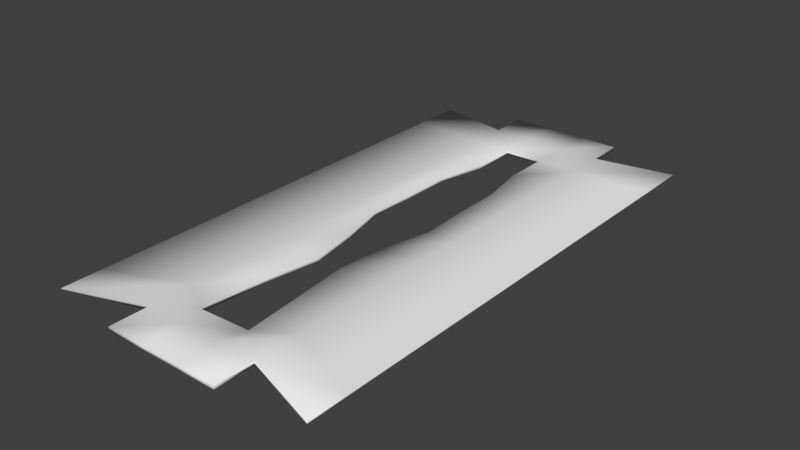 # Source: Blade.blend  (saved by Blender 2.73.0; exported with 4.5.12 LTS)
import bpy
from mathutils import Matrix  # noqa: F401  (used for matrix-valued properties, if any)

bpy.ops.wm.read_factory_settings(use_empty=True)
scene = bpy.context.scene
scene.name = 'Scene'

# ---- collections
col_collection_1 = bpy.data.collections.new('Collection 1'); scene.collection.children.link(col_collection_1)

# ---- materials (node trees are filled in below, after node groups)
mat_material = bpy.data.materials.new('Material')
mat_material.alpha_threshold = 0.0
mat_material.use_transparent_shadow = False
mat_material.roughness = 0.5
mat_material.line_color = (0.0, 0.0, 0.0, 1.0)

# ---- material node trees

# ---- world
world_world = bpy.data.worlds.new('World'); scene.world = world_world
world_world.color = (0.05088, 0.05088, 0.05088)
world_world.use_sun_shadow = False
world_world.sun_shadow_jitter_overblur = 0.0
world_world.cycles.sampling_method = 'MANUAL'
world_world.cycles.sample_map_resolution = 256

# ---- meshes
me_cube = bpy.data.meshes.new('Cube')
me_cube.from_pydata([(0.07697, 0.1441, -0.0003245), (0.07697, -0.1441, -0.0003245), (-0.07697, -0.1441, -0.0003245), (-0.07697, 0.1441, -0.0003245), (0.07697, 0.1441, 0.0003245), (0.07697, -0.1441, 0.0003245), (-0.07697, -0.1441, 0.0003245), (-0.07697, 0.1441, 0.0003245), (0.03302, 0.1342, -0.001166), (-0.03302, 0.1342, -0.001166), (0.03302, -0.1291, -0.001166), (-0.03302, -0.1291, -0.001166), (0.03302, 0.1342, 0.001166), (-0.03302, 0.1342, 0.001166), (0.03302, -0.1291, 0.001166), (-0.03302, -0.1291, 0.001166), (0.03302, 0.1556, -0.001166), (-0.03302, 0.1556, -0.001166), (0.03302, 0.1556, 0.001166), (-0.03302, 0.1556, 0.001166), (0.03302, -0.151, -0.001166), (-0.03302, -0.151, -0.001166), (0.03302, -0.151, 0.001166), (-0.03302, -0.151, 0.001166), (0.01101, 0.1342, -0.001166), (-0.01101, 0.1342, -0.001166), (0.01101, -0.1291, -0.001166), (-0.01101, -0.1291, -0.001166), (0.01101, 0.1342, 0.001166), (-0.01101, 0.1342, 0.001166), (0.01101, -0.1291, 0.001166), (-0.01101, -0.1291, 0.001166), (0.01101, 0.1556, -0.001166), (-0.01101, 0.1556, -0.001166), (0.01101, 0.1556, 0.001166), (-0.01101, 0.1556, 0.001166), (0.01101, -0.151, -0.001166), (-0.01101, -0.151, -0.001166), (0.01101, -0.151, 0.001166), (-0.01101, -0.151, 0.001166), (0.07697, 0.1159, -0.0003245), (0.07697, -0.1209, -0.0003245), (-0.07697, -0.1209, -0.0003245), (-0.07697, 0.1159, -0.0003245), (0.07697, 0.1159, 0.0003245), (0.07697, -0.1209, 0.0003245), (-0.07697, -0.1209, 0.0003245), (-0.07697, 0.1159, 0.0003245), (0.03302, 0.112, 0.001166), (0.03302, -0.1044, 0.001166), (-0.03302, 0.112, 0.001166), (-0.03302, -0.1044, 0.001166), (0.03302, -0.1044, -0.001166), (0.03302, 0.112, -0.001166), (-0.03302, -0.1044, -0.001166), (-0.03302, 0.112, -0.001166), (0.01473, -0.1151, -0.001166), (0.01101, 0.112, -0.001166), (-0.01461, -0.1163, -0.001166), (-0.01101, 0.112, -0.001166), (0.01101, 0.112, 0.001166), (0.01473, -0.1151, 0.001166), (-0.01101, 0.112, 0.001166), (-0.01461, -0.1163, 0.001166), (0.07697, 0.08631, -0.0003245), (0.07697, 0.05672, -0.0003245), (0.07697, 0.02712, -0.0003245), (0.07697, -0.002479, -0.0003245), (0.07697, -0.03208, -0.0003245), (0.07697, -0.06167, -0.0003245), (0.07697, -0.09127, -0.0003245), (0.07697, 0.08631, 0.0003245), (0.07697, 0.05672, 0.0003245), (0.07697, 0.02712, 0.0003245), (0.07697, -0.002479, 0.0003245), (0.07697, -0.03208, 0.0003245), (0.07697, -0.06167, 0.0003245), (0.07697, -0.09127, 0.0003245), (0.03302, 0.08493, 0.001166), (0.03302, 0.05788, 0.001166), (0.03302, 0.03083, 0.001166), (0.03302, 0.003777, 0.001166), (0.03302, -0.02327, 0.001166), (0.03302, -0.05032, 0.001166), (0.03302, -0.07737, 0.001166), (0.03302, -0.07737, -0.001166), (0.03302, -0.05032, -0.001166), (0.03302, -0.02327, -0.001166), (0.03302, 0.003777, -0.001166), (0.03302, 0.03083, -0.001166), (0.03302, 0.05788, -0.001166), (0.03302, 0.08493, -0.001166), (0.01101, -0.07737, -0.001166), (0.00825, -0.05032, -0.001166), (0.01101, -0.02327, -0.001166), (0.01734, 0.003777, -0.001166), (0.01604, 0.03083, -0.001166), (0.01604, 0.05788, -0.001166), (0.01101, 0.08493, -0.001166), (0.01101, 0.08493, 0.001166), (0.01604, 0.05788, 0.001166), (0.01604, 0.03083, 0.001166), (0.01734, 0.003777, 0.001166), (0.01101, -0.02327, 0.001166), (0.00825, -0.05032, 0.001166), (0.01101, -0.07737, 0.001166), (-0.07697, -0.09127, -0.0003245), (-0.07697, -0.06167, -0.0003245), (-0.07697, -0.03208, -0.0003245), (-0.07697, -0.002479, -0.0003245), (-0.07697, 0.02712, -0.0003245), (-0.07697, 0.05672, -0.0003245), (-0.07697, 0.08631, -0.0003245), (-0.07697, -0.09127, 0.0003245), (-0.07697, -0.06167, 0.0003245), (-0.07697, -0.03208, 0.0003245), (-0.07697, -0.002479, 0.0003245), (-0.07697, 0.02712, 0.0003245), (-0.07697, 0.05672, 0.0003245), (-0.07697, 0.08631, 0.0003245), (-0.03302, 0.08493, 0.001166), (-0.03302, 0.05788, 0.001166), (-0.03302, 0.03083, 0.001166), (-0.03302, 0.003777, 0.001166), (-0.03302, -0.02327, 0.001166), (-0.03302, -0.05032, 0.001166), (-0.03302, -0.07737, 0.001166), (-0.03302, -0.07737, -0.001166), (-0.03302, -0.05032, -0.001166), (-0.03302, -0.02327, -0.001166), (-0.03302, 0.003777, -0.001166), (-0.03302, 0.03083, -0.001166), (-0.03302, 0.05788, -0.001166), (-0.03302, 0.08493, -0.001166), (-0.01101, -0.07737, -0.001166), (-0.006572, -0.05032, -0.001166), (-0.01101, -0.02327, -0.001166), (-0.01774, 0.003777, -0.001166), (-0.01694, 0.03083, -0.001166), (-0.01694, 0.05788, -0.001166), (-0.01101, 0.08493, -0.001166), (-0.01101, 0.08493, 0.001166), (-0.01694, 0.05788, 0.001166), (-0.01694, 0.03083, 0.001166), (-0.01774, 0.003777, 0.001166), (-0.01101, -0.02327, 0.001166), (-0.006572, -0.05032, 0.001166), (-0.01101, -0.07737, 0.001166)], [], [(54, 11, 2, 42), (51, 46, 6, 15), (41, 45, 5, 1), (11, 15, 6, 2), (43, 47, 7, 3), (13, 9, 3, 7), (4, 0, 8, 12), (9, 13, 19, 17), (1, 5, 14, 10), (15, 11, 21, 23), (45, 49, 14, 5), (63, 51, 15, 31), (41, 1, 10, 52), (58, 27, 11, 54), (35, 33, 17, 19), (12, 8, 16, 18), (28, 12, 18, 34), (25, 9, 17, 33), (37, 39, 23, 21), (10, 14, 22, 20), (31, 15, 23, 39), (26, 10, 20, 36), (11, 27, 37, 21), (27, 26, 36, 37), (14, 30, 38, 22), (30, 31, 39, 38), (20, 22, 38, 36), (36, 38, 39, 37), (8, 24, 32, 16), (24, 25, 33, 32), (13, 29, 35, 19), (29, 28, 34, 35), (18, 16, 32, 34), (34, 32, 33, 35), (52, 10, 26, 56), (56, 26, 27, 58), (49, 61, 30, 14), (61, 63, 31, 30), (28, 29, 62, 60), (64, 71, 72, 65), (12, 28, 60, 48), (84, 105, 61, 49), (24, 57, 59, 25), (40, 44, 71, 64), (8, 53, 57, 24), (85, 52, 56, 92), (25, 59, 55, 9), (134, 58, 54, 127), (0, 40, 53, 8), (70, 41, 52, 85), (29, 13, 50, 62), (147, 126, 51, 63), (4, 12, 48, 44), (77, 84, 49, 45), (2, 6, 46, 42), (112, 119, 47, 43), (0, 4, 44, 40), (70, 77, 45, 41), (13, 7, 47, 50), (126, 113, 46, 51), (9, 55, 43, 3), (127, 54, 42, 106), (65, 72, 73, 66), (66, 73, 74, 67), (67, 74, 75, 68), (68, 75, 76, 69), (69, 76, 77, 70), (44, 48, 78, 71), (71, 78, 79, 72), (72, 79, 80, 73), (73, 80, 81, 74), (74, 81, 82, 75), (75, 82, 83, 76), (76, 83, 84, 77), (40, 64, 91, 53), (64, 65, 90, 91), (65, 66, 89, 90), (66, 67, 88, 89), (67, 68, 87, 88), (68, 69, 86, 87), (69, 70, 85, 86), (53, 91, 98, 57), (91, 90, 97, 98), (90, 89, 96, 97), (89, 88, 95, 96), (88, 87, 94, 95), (87, 86, 93, 94), (86, 85, 92, 93), (48, 60, 99, 78), (78, 99, 100, 79), (79, 100, 101, 80), (80, 101, 102, 81), (81, 102, 103, 82), (82, 103, 104, 83), (83, 104, 105, 84), (55, 133, 112, 43), (133, 132, 111, 112), (132, 131, 110, 111), (131, 130, 109, 110), (130, 129, 108, 109), (129, 128, 107, 108), (128, 127, 106, 107), (50, 47, 119, 120), (120, 119, 118, 121), (121, 118, 117, 122), (122, 117, 116, 123), (123, 116, 115, 124), (124, 115, 114, 125), (125, 114, 113, 126), (42, 46, 113, 106), (106, 113, 114, 107), (107, 114, 115, 108), (108, 115, 116, 109), (109, 116, 117, 110), (110, 117, 118, 111), (111, 118, 119, 112), (62, 50, 120, 141), (141, 120, 121, 142), (142, 121, 122, 143), (143, 122, 123, 144), (144, 123, 124, 145), (145, 124, 125, 146), (146, 125, 126, 147), (59, 140, 133, 55), (140, 139, 132, 133), (139, 138, 131, 132), (138, 137, 130, 131), (137, 136, 129, 130), (136, 135, 128, 129), (135, 134, 127, 128), (62, 59, 57, 60), (63, 61, 56, 58), (105, 92, 56, 61), (92, 105, 104, 93), (93, 104, 103, 94), (94, 103, 102, 95), (95, 102, 101, 96), (96, 101, 100, 97), (97, 100, 99, 98), (98, 99, 60, 57), (140, 59, 62, 141), (139, 140, 141, 142), (138, 139, 142, 143), (137, 138, 143, 144), (136, 137, 144, 145), (135, 136, 145, 146), (134, 135, 146, 147), (147, 63, 58, 134)])
me_cube.polygons.foreach_set('use_smooth', [True] * 148)
me_cube.materials.append(mat_material)
me_cube.use_remesh_preserve_volume = False
me_cube.use_remesh_preserve_attributes = False
me_cube.use_mirror_vertex_groups = False
me_cube.update()

# ---- objects
ob_blade = bpy.data.objects.new('blade', me_cube)

# ---- transforms, parenting, visibility, modifiers, constraints
ob_blade.location = (0.0, 0.0, 0.005369)
ob_blade.lock_rotations_4d = False
ob_blade.empty_display_type = 'ARROWS'
ob_blade.lineart.crease_threshold = 0.0

# ---- collection membership
col_collection_1.objects.link(ob_blade)

# ---- scene / render settings (as saved in the file)
scene.frame_start = 1; scene.frame_end = 250; scene.frame_set(1)
scene.render.engine = 'BLENDER_EEVEE_NEXT'
scene.render.resolution_percentage = 50
scene.render.dither_intensity = 0.0
scene.cycles.use_denoising = False
scene.cycles.samples = 10
scene.cycles.sampling_pattern = 'TABULATED_SOBOL'
scene.cycles.light_sampling_threshold = 0.0
scene.cycles.use_adaptive_sampling = False
scene.cycles.use_light_tree = False
scene.cycles.blur_glossy = 0.0
scene.cycles.pixel_filter_type = 'GAUSSIAN'
scene.cycles.sample_clamp_indirect = 0.0
scene.view_settings.view_transform = 'Standard'
bpy.context.view_layer.update()

# ---- added for rendering (the .blend has no active camera and no usable light): camera, sun
cam_auto = bpy.data.cameras.new('AutoCamera')
cam_auto.lens = 50.0
cam_auto.sensor_width = 36.0
cam_auto.clip_end = 1000.0
ob_auto_camera = bpy.data.objects.new('AutoCamera', cam_auto)
scene.collection.objects.link(ob_auto_camera)
ob_auto_camera.location = (0.317483, -0.378683, 0.259355)
ob_auto_camera.rotation_euler = (1.09748, -7.21219e-08, 0.694738)
scene.camera = ob_auto_camera
light_auto_sun = bpy.data.lights.new('AutoSun', 'SUN')
light_auto_sun.energy = 3.0
light_auto_sun.angle = 0.0523599
ob_auto_sun = bpy.data.objects.new('AutoSun', light_auto_sun)
scene.collection.objects.link(ob_auto_sun)
ob_auto_sun.rotation_euler = (0.872665, 0.174533, 0.523599)
bpy.context.view_layer.update()
